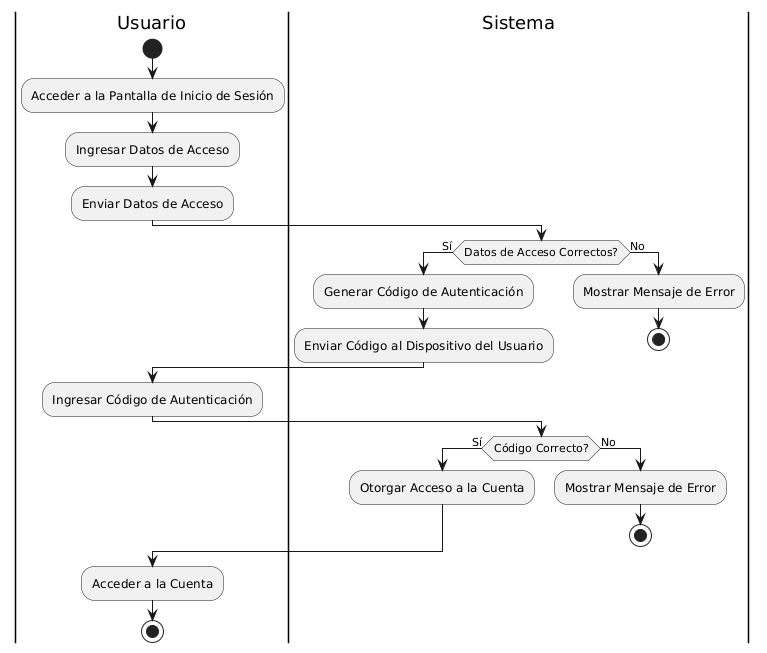

The diagram above was rendered by PlantUML. Its source (embedded in the PNG):
@startuml
|Usuario|
start
:Acceder a la Pantalla de Inicio de Sesión;

:Ingresar Datos de Acceso;
:Enviar Datos de Acceso;

|Sistema|
if (Datos de Acceso Correctos?) then (Sí)
  :Generar Código de Autenticación;
  :Enviar Código al Dispositivo del Usuario;
else (No)
  :Mostrar Mensaje de Error;
  stop
endif

|Usuario|
:Ingresar Código de Autenticación;

|Sistema|
if (Código Correcto?) then (Sí)
  :Otorgar Acceso a la Cuenta;
else (No)
  :Mostrar Mensaje de Error;
  stop
endif

|Usuario|
:Acceder a la Cuenta;
stop
@enduml